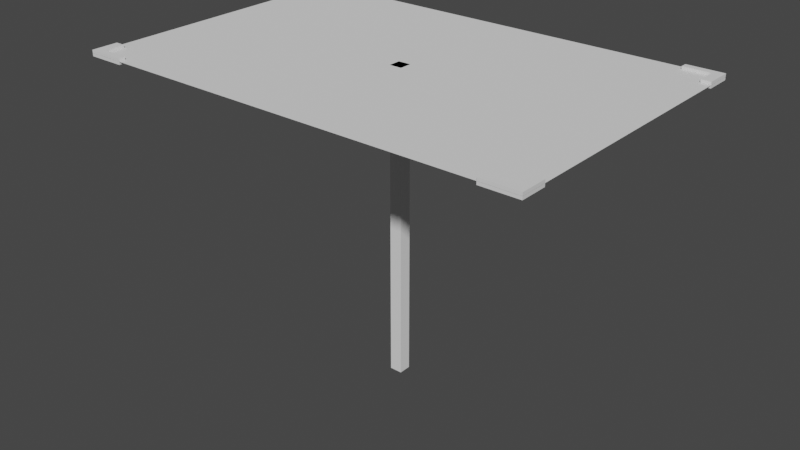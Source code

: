 # Source: monitor.blend  (saved by Blender 2.80.75; exported with 4.5.12 LTS)
import bpy
from mathutils import Matrix  # noqa: F401  (used for matrix-valued properties, if any)

bpy.ops.wm.read_factory_settings(use_empty=True)
scene = bpy.context.scene
scene.name = 'Scene'

# ---- collections
col_collection = bpy.data.collections.new('Collection'); scene.collection.children.link(col_collection)

# ---- world
world_world = bpy.data.worlds.new('World'); scene.world = world_world
world_world.use_nodes = True; world_world.node_tree.nodes.clear()
_N = world_world.node_tree.nodes; _L = world_world.node_tree.links
n0 = _N.new('ShaderNodeOutputWorld'); n0.name = 'World Output'; n0.location = (300, 300)
n1 = _N.new('ShaderNodeBackground'); n1.name = 'Background'; n1.location = (10, 300)
n1.inputs[0].default_value = (0.05088, 0.05088, 0.05088, 1.0)
_L.new(n1.outputs[0], n0.inputs[0])
n0.is_active_output = True
world_world.color = (0.05088, 0.05088, 0.05088)
world_world.use_sun_shadow = False
world_world.sun_shadow_jitter_overblur = 0.0

# ---- meshes
me_cube = bpy.data.meshes.new('Cube')
me_cube.from_pydata([(-0.02736, -0.02736, 0.0), (-0.02736, -0.02736, 1.368), (-0.02736, 0.02736, 0.0), (-0.02736, 0.02736, 1.368), (0.02736, -0.02736, 0.0), (0.02736, -0.02736, 1.368), (0.02736, 0.02736, 0.0), (0.02736, 0.02736, 1.368)], [], [(0, 1, 3, 2), (2, 3, 7, 6), (6, 7, 5, 4), (4, 5, 1, 0), (2, 6, 4, 0), (7, 3, 1, 5)])
_uv = me_cube.uv_layers.new(name='UVMap')
_uv.uv.foreach_set('vector', [0.375, 0.0, 0.625, 0.0, 0.625, 0.25, 0.375, 0.25, 0.375, 0.25, 0.625, 0.25, 0.625, 0.5, 0.375, 0.5, 0.375, 0.5, 0.625, 0.5, 0.625, 0.75, 0.375, 0.75, 0.375, 0.75, 0.625, 0.75, 0.625, 1.0, 0.375, 1.0, 0.125, 0.5, 0.375, 0.5, 0.375, 0.75, 0.125, 0.75, 0.625, 0.5, 0.875, 0.5, 0.875, 0.75, 0.625, 0.75])
me_cube.use_remesh_preserve_volume = False
me_cube.use_remesh_preserve_attributes = False
me_cube.use_mirror_vertex_groups = False
me_cube.update()
me_cube_001 = bpy.data.meshes.new('Cube.001')
me_cube_001.from_pydata([(1.0, 0.6557, 0.0), (1.0, 0.0, 0.0), (0.0, 0.6557, 0.0), (0.0, 0.0, 0.0), (1.0, 0.6267, 0.0), (0.0, 0.6267, 0.0), (0.9571, 0.6557, 0.0), (0.9571, 0.0, 0.0), (0.9571, 0.6267, 0.0), (1.0, 0.5392, 0.0), (0.0, 0.5392, 0.0), (0.9571, 0.5392, 0.0), (0.8377, 0.6557, 0.0), (0.8377, 0.0, 0.0), (0.8377, 0.6267, 0.0), (0.8377, 0.5392, 0.0), (1.0, 0.6267, 0.0131), (1.0, 0.6557, 0.0131), (1.0, 0.5392, 0.0131), (0.9571, 0.6557, 0.0131), (0.9571, 0.6267, 0.0131), (0.9571, 0.5392, 0.0131), (0.8377, 0.6557, 0.0131), (0.8377, 0.6267, 0.0131), (1.0, 0.6557, 0.000312), (1.0, 0.6267, 0.000312), (0.9571, 0.6557, 0.000312), (0.9571, 0.6267, 0.000312), (1.0, 0.5392, 0.000312), (0.9571, 0.5392, 0.000312), (0.8377, 0.6557, 0.000312), (0.8377, 0.6267, 0.000312), (1.0, 0.6267, -0.01279), (1.0, 0.6557, -0.01279), (1.0, 0.5392, -0.01279), (0.9571, 0.6557, -0.01279), (0.9571, 0.6267, -0.01279), (0.9571, 0.5392, -0.01279), (0.8377, 0.6557, -0.01279), (0.8377, 0.6267, -0.01279)], [], [(12, 14, 23, 22), (9, 4, 16, 18), (15, 11, 8, 14), (6, 12, 22, 19), (13, 7, 11, 15), (7, 1, 9, 11), (3, 13, 15, 10), (5, 14, 12, 2), (10, 15, 14, 5), (20, 16, 17, 19), (21, 18, 16, 20), (23, 20, 19, 22), (4, 0, 17, 16), (0, 6, 19, 17), (11, 9, 18, 21), (8, 11, 21, 20), (14, 8, 20, 23), (30, 38, 39, 31), (28, 34, 32, 25), (26, 35, 38, 30), (36, 35, 33, 32), (37, 36, 32, 34), (39, 38, 35, 36), (25, 32, 33, 24), (24, 33, 35, 26), (29, 37, 34, 28), (27, 36, 37, 29), (31, 39, 36, 27)])
_uv = me_cube_001.uv_layers.new(name='UVMap')
_uv.uv.foreach_set('vector', [0.9189, 1.0, 0.9189, 0.9779, 0.9189, 0.9779, 0.9189, 1.0, 0.0, 0.0, 0.0, 0.0, 0.0, 0.0, 0.0, 0.0, 0.9189, 0.9111, 0.9785, 0.9111, 0.9785, 0.9779, 0.9189, 0.9779, 0.0, 0.0, 0.0, 0.0, 0.0, 0.0, 0.0, 0.0, 0.9189, 0.5, 0.9785, 0.5, 0.9785, 0.9111, 0.9189, 0.9111, 0.9785, 0.5, 1.0, 0.5, 1.0, 0.9111, 0.9785, 0.9111, 0.5, 0.5, 0.9189, 0.5, 0.9189, 0.9111, 0.5, 0.9111, 0.5, 0.9779, 0.9189, 0.9779, 0.9189, 1.0, 0.5, 1.0, 0.5, 0.9111, 0.9189, 0.9111, 0.9189, 0.9779, 0.5, 0.9779, 0.9785, 0.9779, 1.0, 0.9779, 1.0, 1.0, 0.9785, 1.0, 0.9785, 0.9111, 1.0, 0.9111, 1.0, 0.9779, 0.9785, 0.9779, 0.9189, 0.9779, 0.9785, 0.9779, 0.9785, 1.0, 0.9189, 1.0, 0.0, 0.0, 0.0, 0.0, 0.0, 0.0, 0.0, 0.0, 0.0, 0.0, 0.0, 0.0, 0.0, 0.0, 0.0, 0.0, 0.9785, 0.9111, 1.0, 0.9111, 1.0, 0.9111, 0.9785, 0.9111, 0.9785, 0.9779, 0.9785, 0.9111, 0.9785, 0.9111, 0.9785, 0.9779, 0.9189, 0.9779, 0.9785, 0.9779, 0.9785, 0.9779, 0.9189, 0.9779, 0.9189, 1.0, 0.9189, 1.0, 0.9189, 0.9779, 0.9189, 0.9779, 0.0, 0.0, 0.0, 0.0, 0.0, 0.0, 0.0, 0.0, 0.0, 0.0, 0.0, 0.0, 0.0, 0.0, 0.0, 0.0, 0.9785, 0.9779, 0.9785, 1.0, 1.0, 1.0, 1.0, 0.9779, 0.9785, 0.9111, 0.9785, 0.9779, 1.0, 0.9779, 1.0, 0.9111, 0.9189, 0.9779, 0.9189, 1.0, 0.9785, 1.0, 0.9785, 0.9779, 0.0, 0.0, 0.0, 0.0, 0.0, 0.0, 0.0, 0.0, 0.0, 0.0, 0.0, 0.0, 0.0, 0.0, 0.0, 0.0, 0.9785, 0.9111, 0.9785, 0.9111, 1.0, 0.9111, 1.0, 0.9111, 0.9785, 0.9779, 0.9785, 0.9779, 0.9785, 0.9111, 0.9785, 0.9111, 0.9189, 0.9779, 0.9189, 0.9779, 0.9785, 0.9779, 0.9785, 0.9779])
me_cube_001.use_remesh_preserve_volume = False
me_cube_001.use_remesh_preserve_attributes = False
me_cube_001.use_mirror_vertex_groups = False
me_cube_001.update()

# ---- objects
ob_stand = bpy.data.objects.new('Stand', me_cube)
ob_monitor = bpy.data.objects.new('Monitor', me_cube_001)

# ---- transforms, parenting, visibility, modifiers, constraints
ob_stand.location = (0.0, 0.0, 0.0)
ob_stand.lineart.crease_threshold = 0.0
ob_monitor.location = (0.0, 0.0, 1.368)
ob_monitor.lineart.crease_threshold = 0.0
_m = ob_monitor.modifiers.new('Mirror', 'MIRROR')
_m.use_axis = (True, True, False)

# ---- collection membership
col_collection.objects.link(ob_stand)
col_collection.objects.link(ob_monitor)

# ---- scene / render settings (as saved in the file)
scene.frame_start = 1; scene.frame_end = 250; scene.frame_set(1)
scene.render.engine = 'BLENDER_EEVEE_NEXT'
scene.cycles.use_denoising = False
scene.cycles.samples = 128
scene.cycles.sampling_pattern = 'TABULATED_SOBOL'
scene.cycles.use_adaptive_sampling = False
scene.cycles.use_light_tree = False
scene.eevee.use_gtao = True
scene.eevee.gtao_quality = 1.0
scene.eevee.gtao_distance = 0.43
scene.eevee.fast_gi_quality = 1.0
scene.view_settings.view_transform = 'Filmic'
bpy.context.view_layer.update()

# ---- added for rendering (the .blend has no active camera and no usable light): camera, sun
cam_auto = bpy.data.cameras.new('AutoCamera')
cam_auto.lens = 50.0
cam_auto.sensor_width = 36.0
cam_auto.clip_end = 1000.0
ob_auto_camera = bpy.data.objects.new('AutoCamera', cam_auto)
scene.collection.objects.link(ob_auto_camera)
ob_auto_camera.location = (2.55526, -3.06631, 2.73479)
ob_auto_camera.rotation_euler = (1.09748, -7.21219e-08, 0.694738)
scene.camera = ob_auto_camera
light_auto_sun = bpy.data.lights.new('AutoSun', 'SUN')
light_auto_sun.energy = 3.0
light_auto_sun.angle = 0.0523599
ob_auto_sun = bpy.data.objects.new('AutoSun', light_auto_sun)
scene.collection.objects.link(ob_auto_sun)
ob_auto_sun.rotation_euler = (0.872665, 0.174533, 0.523599)
bpy.context.view_layer.update()
